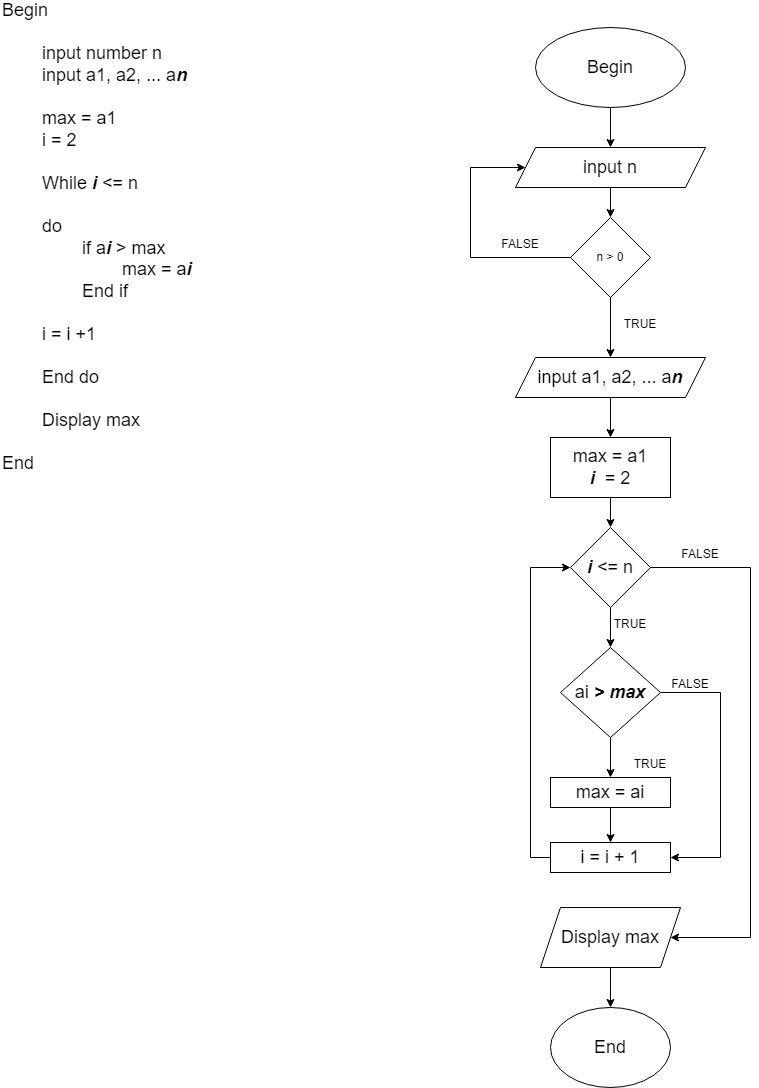

The diagram above was exported from draw.io. Its source (the exported page's mxGraphModel, read from the mxfile embedded in the PNG):
<mxGraphModel dx="942" dy="1718" grid="1" gridSize="10" guides="1" tooltips="1" connect="1" arrows="1" fold="1" page="1" pageScale="1" pageWidth="827" pageHeight="1169" math="0" shadow="0">
  <root>
    <mxCell id="0" />
    <mxCell id="1" parent="0" />
    <mxCell id="GaO9NTNjSJZUH3pwaocL-1" value="Begin&lt;br&gt;&lt;br&gt;&lt;span style=&quot;white-space: pre;&quot;&gt;&#09;&lt;/span&gt;input number n&lt;br&gt;&lt;span style=&quot;white-space: pre;&quot;&gt;&#09;&lt;/span&gt;input a1, a2, ... a&lt;b&gt;&lt;i&gt;n&lt;/i&gt;&lt;/b&gt;&lt;br&gt;&lt;span style=&quot;white-space: pre;&quot;&gt;&#09;&lt;/span&gt;&lt;br&gt;&lt;span style=&quot;white-space: pre;&quot;&gt;&#09;&lt;/span&gt;max = a1&lt;br&gt;&lt;span style=&quot;white-space: pre;&quot;&gt;&#09;&lt;/span&gt;i = 2&lt;br&gt;&lt;br&gt;&lt;span style=&quot;white-space: pre;&quot;&gt;&#09;&lt;/span&gt;While &lt;b&gt;&lt;i&gt;i&lt;/i&gt;&lt;/b&gt;&amp;nbsp;&amp;lt;= n&lt;br&gt;&lt;br&gt;&lt;span style=&quot;white-space: pre;&quot;&gt;&#09;&lt;/span&gt;do&amp;nbsp;&lt;span style=&quot;white-space: pre;&quot;&gt;&#09;&lt;/span&gt;&lt;br&gt;&lt;span style=&quot;white-space: pre;&quot;&gt;&lt;span style=&quot;white-space: pre;&quot;&gt;&#09;&lt;span style=&quot;white-space: pre;&quot;&gt;&#09;&lt;/span&gt;&lt;/span&gt;if a&lt;b&gt;&lt;i&gt;i&lt;/i&gt;&lt;/b&gt; &amp;gt; max&lt;br&gt;&lt;span style=&quot;white-space: pre;&quot;&gt;&#09;&lt;/span&gt;&lt;span style=&quot;white-space: pre;&quot;&gt;&#09;&lt;span style=&quot;white-space: pre;&quot;&gt;&#09;&lt;/span&gt;&lt;/span&gt;max = a&lt;b&gt;&lt;i&gt;i&lt;/i&gt;&lt;/b&gt;&lt;br&gt;&lt;span style=&quot;white-space: pre;&quot;&gt;&#09;&lt;/span&gt;&lt;span style=&quot;white-space: pre;&quot;&gt;&#09;&lt;/span&gt;End if&lt;br&gt;&lt;br&gt;&lt;span style=&quot;white-space: pre;&quot;&gt;&#09;&lt;/span&gt;i = i +1&lt;br&gt;&lt;br&gt;&lt;span style=&quot;white-space: pre;&quot;&gt;&#09;&lt;/span&gt;End do&lt;br&gt;&lt;br&gt;&lt;span style=&quot;white-space: pre;&quot;&gt;&#09;&lt;/span&gt;Display max&lt;br&gt;&lt;/span&gt;&lt;br&gt;End" style="text;html=1;strokeColor=none;fillColor=none;align=left;verticalAlign=middle;whiteSpace=wrap;rounded=0;fontSize=18;" parent="1" vertex="1">
      <mxGeometry x="60" y="-110" width="230" height="460" as="geometry" />
    </mxCell>
    <mxCell id="tnHj04jkUapg9B7AQKVe-4" value="" style="edgeStyle=orthogonalEdgeStyle;rounded=0;orthogonalLoop=1;jettySize=auto;html=1;fontSize=18;" parent="1" source="tnHj04jkUapg9B7AQKVe-1" target="tnHj04jkUapg9B7AQKVe-3" edge="1">
      <mxGeometry relative="1" as="geometry" />
    </mxCell>
    <mxCell id="tnHj04jkUapg9B7AQKVe-1" value="&lt;font style=&quot;font-size: 18px;&quot;&gt;Begin&lt;/font&gt;" style="ellipse;whiteSpace=wrap;html=1;" parent="1" vertex="1">
      <mxGeometry x="595" y="-90" width="150" height="80" as="geometry" />
    </mxCell>
    <mxCell id="tnHj04jkUapg9B7AQKVe-2" value="&lt;font style=&quot;font-size: 18px;&quot;&gt;End&lt;/font&gt;" style="ellipse;whiteSpace=wrap;html=1;" parent="1" vertex="1">
      <mxGeometry x="610" y="890" width="120" height="80" as="geometry" />
    </mxCell>
    <mxCell id="tnHj04jkUapg9B7AQKVe-48" value="" style="edgeStyle=orthogonalEdgeStyle;rounded=0;orthogonalLoop=1;jettySize=auto;html=1;fontSize=12;" parent="1" source="tnHj04jkUapg9B7AQKVe-3" target="tnHj04jkUapg9B7AQKVe-42" edge="1">
      <mxGeometry relative="1" as="geometry" />
    </mxCell>
    <mxCell id="tnHj04jkUapg9B7AQKVe-3" value="input n" style="shape=parallelogram;perimeter=parallelogramPerimeter;whiteSpace=wrap;html=1;fixedSize=1;fontSize=18;" parent="1" vertex="1">
      <mxGeometry x="575" y="30" width="190" height="40" as="geometry" />
    </mxCell>
    <mxCell id="tnHj04jkUapg9B7AQKVe-9" value="" style="edgeStyle=orthogonalEdgeStyle;rounded=0;orthogonalLoop=1;jettySize=auto;html=1;fontSize=18;" parent="1" source="tnHj04jkUapg9B7AQKVe-5" edge="1">
      <mxGeometry relative="1" as="geometry">
        <mxPoint x="670" y="320" as="targetPoint" />
      </mxGeometry>
    </mxCell>
    <mxCell id="tnHj04jkUapg9B7AQKVe-5" value="input a1, a2, ... a&lt;b&gt;&lt;i&gt;n&lt;/i&gt;&lt;/b&gt;" style="shape=parallelogram;perimeter=parallelogramPerimeter;whiteSpace=wrap;html=1;fixedSize=1;fontSize=18;" parent="1" vertex="1">
      <mxGeometry x="575" y="240" width="190" height="40" as="geometry" />
    </mxCell>
    <mxCell id="tnHj04jkUapg9B7AQKVe-18" value="" style="edgeStyle=orthogonalEdgeStyle;rounded=0;orthogonalLoop=1;jettySize=auto;html=1;fontSize=18;" parent="1" source="tnHj04jkUapg9B7AQKVe-7" target="tnHj04jkUapg9B7AQKVe-17" edge="1">
      <mxGeometry relative="1" as="geometry" />
    </mxCell>
    <mxCell id="tnHj04jkUapg9B7AQKVe-23" style="edgeStyle=orthogonalEdgeStyle;rounded=0;orthogonalLoop=1;jettySize=auto;html=1;fontSize=18;" parent="1" source="tnHj04jkUapg9B7AQKVe-7" target="tnHj04jkUapg9B7AQKVe-20" edge="1">
      <mxGeometry relative="1" as="geometry">
        <Array as="points">
          <mxPoint x="810" y="450" />
          <mxPoint x="810" y="820" />
        </Array>
      </mxGeometry>
    </mxCell>
    <mxCell id="tnHj04jkUapg9B7AQKVe-7" value="&lt;b&gt;&lt;i&gt;i&amp;nbsp;&lt;/i&gt;&lt;/b&gt;&amp;lt;= n" style="rhombus;whiteSpace=wrap;html=1;fontSize=18;" parent="1" vertex="1">
      <mxGeometry x="630" y="410" width="80" height="80" as="geometry" />
    </mxCell>
    <mxCell id="tnHj04jkUapg9B7AQKVe-10" value="" style="edgeStyle=orthogonalEdgeStyle;rounded=0;orthogonalLoop=1;jettySize=auto;html=1;fontSize=18;" parent="1" target="tnHj04jkUapg9B7AQKVe-7" edge="1">
      <mxGeometry relative="1" as="geometry">
        <mxPoint x="670" y="360" as="sourcePoint" />
      </mxGeometry>
    </mxCell>
    <mxCell id="tnHj04jkUapg9B7AQKVe-16" value="max = a1&lt;br&gt;&lt;b&gt;&lt;i&gt;i&amp;nbsp;&lt;/i&gt;&lt;/b&gt;&amp;nbsp;= 2" style="rounded=0;whiteSpace=wrap;html=1;fontSize=18;" parent="1" vertex="1">
      <mxGeometry x="610" y="320" width="120" height="60" as="geometry" />
    </mxCell>
    <mxCell id="tnHj04jkUapg9B7AQKVe-29" value="" style="edgeStyle=orthogonalEdgeStyle;rounded=0;orthogonalLoop=1;jettySize=auto;html=1;fontSize=18;" parent="1" source="tnHj04jkUapg9B7AQKVe-17" target="tnHj04jkUapg9B7AQKVe-28" edge="1">
      <mxGeometry relative="1" as="geometry" />
    </mxCell>
    <mxCell id="tnHj04jkUapg9B7AQKVe-39" style="edgeStyle=orthogonalEdgeStyle;rounded=0;orthogonalLoop=1;jettySize=auto;html=1;entryX=1;entryY=0.5;entryDx=0;entryDy=0;fontSize=18;" parent="1" source="tnHj04jkUapg9B7AQKVe-17" target="tnHj04jkUapg9B7AQKVe-31" edge="1">
      <mxGeometry relative="1" as="geometry">
        <Array as="points">
          <mxPoint x="780" y="575" />
          <mxPoint x="780" y="740" />
        </Array>
      </mxGeometry>
    </mxCell>
    <mxCell id="tnHj04jkUapg9B7AQKVe-17" value="ai&lt;i style=&quot;&quot;&gt;&lt;b&gt;&amp;nbsp;&amp;gt; max&lt;/b&gt;&lt;/i&gt;" style="rhombus;whiteSpace=wrap;html=1;fontSize=18;" parent="1" vertex="1">
      <mxGeometry x="620" y="530" width="100" height="90" as="geometry" />
    </mxCell>
    <mxCell id="tnHj04jkUapg9B7AQKVe-19" value="&lt;font style=&quot;font-size: 12px;&quot;&gt;TRUE&lt;/font&gt;" style="text;html=1;strokeColor=none;fillColor=none;align=center;verticalAlign=middle;whiteSpace=wrap;rounded=0;fontSize=18;" parent="1" vertex="1">
      <mxGeometry x="660" y="490" width="60" height="30" as="geometry" />
    </mxCell>
    <mxCell id="tnHj04jkUapg9B7AQKVe-41" value="" style="edgeStyle=orthogonalEdgeStyle;rounded=0;orthogonalLoop=1;jettySize=auto;html=1;fontSize=18;" parent="1" source="tnHj04jkUapg9B7AQKVe-20" target="tnHj04jkUapg9B7AQKVe-2" edge="1">
      <mxGeometry relative="1" as="geometry" />
    </mxCell>
    <mxCell id="tnHj04jkUapg9B7AQKVe-20" value="Display max" style="shape=parallelogram;perimeter=parallelogramPerimeter;whiteSpace=wrap;html=1;fixedSize=1;fontSize=18;" parent="1" vertex="1">
      <mxGeometry x="600" y="790" width="140" height="60" as="geometry" />
    </mxCell>
    <mxCell id="tnHj04jkUapg9B7AQKVe-24" value="&lt;font style=&quot;font-size: 12px;&quot;&gt;FALSE&lt;/font&gt;" style="text;html=1;strokeColor=none;fillColor=none;align=center;verticalAlign=middle;whiteSpace=wrap;rounded=0;fontSize=18;" parent="1" vertex="1">
      <mxGeometry x="730" y="420" width="60" height="30" as="geometry" />
    </mxCell>
    <mxCell id="tnHj04jkUapg9B7AQKVe-32" value="" style="edgeStyle=orthogonalEdgeStyle;rounded=0;orthogonalLoop=1;jettySize=auto;html=1;fontSize=18;" parent="1" source="tnHj04jkUapg9B7AQKVe-28" target="tnHj04jkUapg9B7AQKVe-31" edge="1">
      <mxGeometry relative="1" as="geometry" />
    </mxCell>
    <mxCell id="tnHj04jkUapg9B7AQKVe-28" value="max = ai" style="rounded=0;whiteSpace=wrap;html=1;fontSize=18;" parent="1" vertex="1">
      <mxGeometry x="610" y="660" width="120" height="30" as="geometry" />
    </mxCell>
    <mxCell id="tnHj04jkUapg9B7AQKVe-30" value="&lt;font style=&quot;font-size: 12px;&quot;&gt;TRUE&lt;/font&gt;" style="text;html=1;strokeColor=none;fillColor=none;align=center;verticalAlign=middle;whiteSpace=wrap;rounded=0;fontSize=18;" parent="1" vertex="1">
      <mxGeometry x="680" y="630" width="60" height="30" as="geometry" />
    </mxCell>
    <mxCell id="tnHj04jkUapg9B7AQKVe-36" style="edgeStyle=orthogonalEdgeStyle;rounded=0;orthogonalLoop=1;jettySize=auto;html=1;entryX=0;entryY=0.5;entryDx=0;entryDy=0;fontSize=18;" parent="1" source="tnHj04jkUapg9B7AQKVe-31" target="tnHj04jkUapg9B7AQKVe-7" edge="1">
      <mxGeometry relative="1" as="geometry">
        <Array as="points">
          <mxPoint x="590" y="740" />
          <mxPoint x="590" y="450" />
        </Array>
      </mxGeometry>
    </mxCell>
    <mxCell id="tnHj04jkUapg9B7AQKVe-31" value="i = i + 1" style="rounded=0;whiteSpace=wrap;html=1;fontSize=18;" parent="1" vertex="1">
      <mxGeometry x="610" y="725" width="120" height="30" as="geometry" />
    </mxCell>
    <mxCell id="tnHj04jkUapg9B7AQKVe-40" value="&lt;font style=&quot;font-size: 12px;&quot;&gt;FALSE&lt;/font&gt;" style="text;html=1;strokeColor=none;fillColor=none;align=center;verticalAlign=middle;whiteSpace=wrap;rounded=0;fontSize=18;" parent="1" vertex="1">
      <mxGeometry x="720" y="550" width="60" height="30" as="geometry" />
    </mxCell>
    <mxCell id="tnHj04jkUapg9B7AQKVe-43" value="" style="edgeStyle=orthogonalEdgeStyle;rounded=0;orthogonalLoop=1;jettySize=auto;html=1;fontSize=12;" parent="1" source="tnHj04jkUapg9B7AQKVe-42" target="tnHj04jkUapg9B7AQKVe-5" edge="1">
      <mxGeometry relative="1" as="geometry" />
    </mxCell>
    <mxCell id="tnHj04jkUapg9B7AQKVe-47" style="edgeStyle=orthogonalEdgeStyle;rounded=0;orthogonalLoop=1;jettySize=auto;html=1;entryX=0;entryY=0.5;entryDx=0;entryDy=0;fontSize=12;" parent="1" source="tnHj04jkUapg9B7AQKVe-42" target="tnHj04jkUapg9B7AQKVe-3" edge="1">
      <mxGeometry relative="1" as="geometry">
        <Array as="points">
          <mxPoint x="530" y="140" />
          <mxPoint x="530" y="50" />
        </Array>
      </mxGeometry>
    </mxCell>
    <mxCell id="tnHj04jkUapg9B7AQKVe-42" value="n &amp;gt; 0" style="rhombus;whiteSpace=wrap;html=1;fontSize=12;" parent="1" vertex="1">
      <mxGeometry x="630" y="100" width="80" height="80" as="geometry" />
    </mxCell>
    <mxCell id="tnHj04jkUapg9B7AQKVe-44" value="&lt;font style=&quot;font-size: 12px;&quot;&gt;TRUE&lt;/font&gt;" style="text;html=1;strokeColor=none;fillColor=none;align=center;verticalAlign=middle;whiteSpace=wrap;rounded=0;fontSize=18;" parent="1" vertex="1">
      <mxGeometry x="670" y="190" width="60" height="30" as="geometry" />
    </mxCell>
    <mxCell id="tnHj04jkUapg9B7AQKVe-49" value="&lt;font style=&quot;font-size: 12px;&quot;&gt;FALSE&lt;/font&gt;" style="text;html=1;strokeColor=none;fillColor=none;align=center;verticalAlign=middle;whiteSpace=wrap;rounded=0;fontSize=18;" parent="1" vertex="1">
      <mxGeometry x="550" y="110" width="60" height="30" as="geometry" />
    </mxCell>
  </root>
</mxGraphModel>